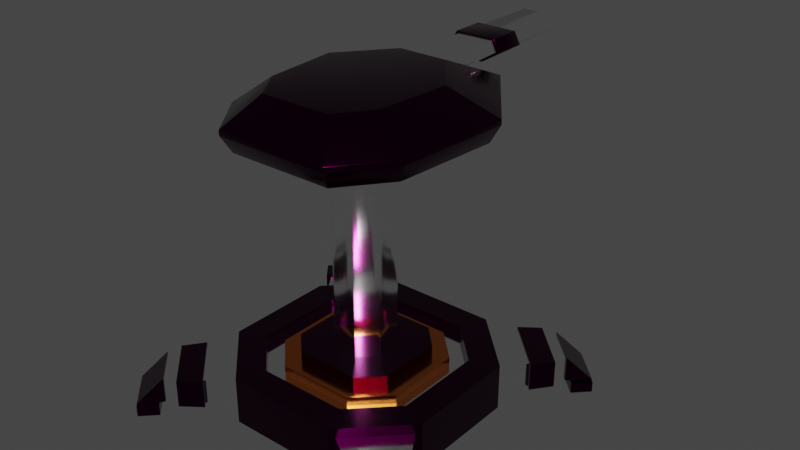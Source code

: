 # Source: Tower.blend  (saved by Blender 3.4.6; exported with 4.5.12 LTS)
import bpy
from mathutils import Matrix  # noqa: F401  (used for matrix-valued properties, if any)

bpy.ops.wm.read_factory_settings(use_empty=True)
scene = bpy.context.scene
scene.name = 'Scene'

# ---- collections
col_base = bpy.data.collections.new('Base'); scene.collection.children.link(col_base)
col_turret = bpy.data.collections.new('Turret'); scene.collection.children.link(col_turret)

# ---- materials (node trees are filled in below, after node groups)
mat_mainmetal = bpy.data.materials.new('MainMetal')
mat_mainmetal.alpha_threshold = 0.0
mat_mainmetal.use_transparent_shadow = False
mat_mainmetal.roughness = 0.5
mat_mainmetal.line_color = (0.0, 0.0, 0.0, 1.0)
mat_whitemetal = bpy.data.materials.new('WhiteMetal')
mat_whitemetal.alpha_threshold = 0.0
mat_whitemetal.use_transparent_shadow = False
mat_whitemetal.roughness = 0.5
mat_whitemetal.line_color = (0.0, 0.0, 0.0, 1.0)
mat_altmetal = bpy.data.materials.new('AltMetal')
mat_altmetal.alpha_threshold = 0.0
mat_altmetal.use_transparent_shadow = False
mat_altmetal.roughness = 0.5
mat_altmetal.line_color = (0.0, 0.0, 0.0, 1.0)

# ---- material node trees
mat_mainmetal.use_nodes = True; mat_mainmetal.node_tree.nodes.clear()
_N = mat_mainmetal.node_tree.nodes; _L = mat_mainmetal.node_tree.links
n0 = _N.new('ShaderNodeOutputMaterial'); n0.name = 'Material Output'; n0.location = (300, 300)
n1 = _N.new('ShaderNodeBsdfPrincipled'); n1.name = 'Principled BSDF'; n1.location = (10, 300)
n1.distribution = 'GGX'
n1.subsurface_method = 'RANDOM_WALK_SKIN'
n1.inputs[0].default_value = (0.05161, 0.0, 0.0332, 1.0)
n1.inputs[1].default_value = 1.0
n1.inputs[2].default_value = 0.1682
n1.inputs[3].default_value = 1.45
n1.inputs[13].default_value = 1.0
n1.inputs[27].default_value = (0.0, 0.0, 0.0, 1.0)
n1.inputs[28].default_value = 1.0
_L.new(n1.outputs[0], n0.inputs[0])
n0.is_active_output = True
mat_whitemetal.use_nodes = True; mat_whitemetal.node_tree.nodes.clear()
_N = mat_whitemetal.node_tree.nodes; _L = mat_whitemetal.node_tree.links
n0 = _N.new('ShaderNodeOutputMaterial'); n0.name = 'Material Output'; n0.location = (300, 300)
n1 = _N.new('ShaderNodeBsdfPrincipled'); n1.name = 'Principled BSDF'; n1.location = (10, 300)
n1.distribution = 'GGX'
n1.subsurface_method = 'RANDOM_WALK_SKIN'
n1.inputs[0].default_value = (1.0, 1.0, 1.0, 1.0)
n1.inputs[1].default_value = 1.0
n1.inputs[2].default_value = 0.1
n1.inputs[3].default_value = 1.45
n1.inputs[13].default_value = 1.0
n1.inputs[27].default_value = (0.0, 0.0, 0.0, 1.0)
n1.inputs[28].default_value = 1.0
_L.new(n1.outputs[0], n0.inputs[0])
n0.is_active_output = True
mat_altmetal.use_nodes = True; mat_altmetal.node_tree.nodes.clear()
_N = mat_altmetal.node_tree.nodes; _L = mat_altmetal.node_tree.links
n0 = _N.new('ShaderNodeOutputMaterial'); n0.name = 'Material Output'; n0.location = (300, 300)
n1 = _N.new('ShaderNodeBsdfPrincipled'); n1.name = 'Principled BSDF'; n1.location = (10, 300)
n1.distribution = 'GGX'
n1.subsurface_method = 'RANDOM_WALK_SKIN'
n1.inputs[0].default_value = (0.7872, 0.2232, 0.03741, 1.0)
n1.inputs[1].default_value = 1.0
n1.inputs[2].default_value = 0.1682
n1.inputs[3].default_value = 1.45
n1.inputs[13].default_value = 1.0
n1.inputs[27].default_value = (0.0, 0.0, 0.0, 1.0)
n1.inputs[28].default_value = 1.0
_L.new(n1.outputs[0], n0.inputs[0])
n0.is_active_output = True

# ---- world
world_world = bpy.data.worlds.new('World'); scene.world = world_world
world_world.use_nodes = True; world_world.node_tree.nodes.clear()
_N = world_world.node_tree.nodes; _L = world_world.node_tree.links
n0 = _N.new('ShaderNodeOutputWorld'); n0.name = 'World Output'; n0.location = (300, 300)
n1 = _N.new('ShaderNodeBackground'); n1.name = 'Background'; n1.location = (10, 300)
n1.inputs[0].default_value = (0.05088, 0.05088, 0.05088, 1.0)
_L.new(n1.outputs[0], n0.inputs[0])
n0.is_active_output = True
world_world.color = (0.05088, 0.05088, 0.05088)
world_world.use_sun_shadow = False
world_world.sun_shadow_jitter_overblur = 0.0

# ---- meshes
me_cube_002 = bpy.data.meshes.new('Cube.002')
me_cube_002.from_pydata([(0.0, 0.0, 0.0), (0.0, 0.148, 0.08056), (0.0, 0.1948, 0.0), (0.1948, 0.0, 0.0), (0.1948, 0.0, 0.08056), (0.1048, 0.1874, 0.009449), (0.1874, 0.1048, 0.009449), (0.148, 0.078, 0.08056), (0.078, 0.148, 0.08056), (0.1048, 0.1874, 0.06319), (0.1874, 0.1048, 0.06319), (0.148, 0.0, 0.08056), (0.0, 0.1948, 0.08056), (0.0, 0.1189, 0.06446), (0.1189, 0.0, 0.06446), (0.06595, 0.1189, 0.06446), (0.1189, 0.06595, 0.06446), (0.078, 0.148, 0.06446), (0.148, 0.078, 0.06446), (0.148, 0.0, 0.06446), (0.0, 0.148, 0.06446), (0.0, 0.1189, 0.07906), (0.09224, 0.0, 0.07906), (0.05492, 0.09224, 0.07906), (0.09224, 0.05492, 0.07906), (0.06595, 0.1189, 0.07906), (0.1189, 0.06595, 0.07906), (0.1189, 0.0, 0.07906), (0.0, 0.09224, 0.07906), (0.0, 0.09224, 0.09699), (0.0, 0.0, 0.09699), (0.09224, 0.0, 0.09699), (0.05492, 0.09224, 0.09699), (0.09224, 0.05492, 0.09699), (0.0974, 0.1948, 0.08056), (0.1948, 0.0974, 0.08056), (0.1948, 0.0974, 0.0), (0.0974, 0.1948, 0.0), (0.1491, 0.2166, 0.0675), (0.2166, 0.1491, 0.0675), (0.2166, 0.1491, 0.02518), (0.1491, 0.2166, 0.02518), (0.1435, 0.2222, 0.071), (0.2222, 0.1435, 0.071), (0.2222, 0.1435, 0.02169), (0.1435, 0.2222, 0.02169), (0.1753, 0.2489, 0.06939), (0.2489, 0.1753, 0.06939), (0.2489, 0.1753, 0.0233), (0.1753, 0.2489, 0.0233), (0.1888, 0.2354, 0.06537), (0.2354, 0.1888, 0.06537), (0.2354, 0.1888, 0.02731), (0.1888, 0.2354, 0.02731), (0.2036, 0.2509, 0.06537), (0.2509, 0.2036, 0.06537), (0.2509, 0.2036, 0.02731), (0.2036, 0.2509, 0.02731), (0.2001, 0.2545, 0.06826), (0.2545, 0.2001, 0.06826), (0.2545, 0.2001, 0.02442), (0.2001, 0.2545, 0.02442), (0.2323, 0.2867, 0.02303), (0.2867, 0.2323, 0.02303), (0.2625, 0.2081, 0.02303), (0.2081, 0.2625, 0.02303), (0.235, 0.2797, 0.02303), (0.2797, 0.235, 0.02303), (0.2599, 0.2151, 0.02303), (0.2151, 0.2599, 0.02303), (0.235, 0.2797, 0.01861), (0.2797, 0.235, 0.01861), (0.2599, 0.2151, 0.01861), (0.2151, 0.2599, 0.01861), (0.2316, 0.2885, 0.01861), (0.2885, 0.2316, 0.01861), (0.2632, 0.2063, 0.01861), (0.2063, 0.2632, 0.01861), (0.2316, 0.2885, -1.863e-09), (0.2885, 0.2316, -1.863e-09), (0.2632, 0.2063, 1.863e-09), (0.2063, 0.2632, 1.863e-09)], [], [(7, 8, 17, 18), (2, 12, 34, 37), (2, 37, 36, 3, 0), (6, 5, 41, 40), (36, 35, 4, 3), (8, 7, 35, 34), (7, 11, 4, 35), (1, 8, 34, 12), (15, 13, 21, 25), (11, 7, 18, 19), (8, 1, 20, 17), (15, 16, 18, 17), (16, 14, 19, 18), (13, 15, 17, 20), (23, 28, 29, 32), (16, 15, 25, 26), (14, 16, 26, 27), (23, 24, 26, 25), (24, 22, 27, 26), (28, 23, 25, 21), (33, 32, 29, 30, 31), (24, 23, 32, 33), (22, 24, 33, 31), (10, 9, 34, 35), (6, 10, 35, 36), (5, 6, 36, 37), (9, 5, 37, 34), (41, 38, 42, 45), (9, 10, 39, 38), (5, 9, 38, 41), (10, 6, 40, 39), (44, 45, 49, 48), (39, 40, 44, 43), (40, 41, 45, 44), (38, 39, 43, 42), (46, 47, 51, 50), (42, 43, 47, 46), (45, 42, 46, 49), (43, 44, 48, 47), (53, 50, 54, 57), (49, 46, 50, 53), (47, 48, 52, 51), (48, 49, 53, 52), (56, 57, 61, 60), (51, 52, 56, 55), (52, 53, 57, 56), (50, 51, 55, 54), (58, 59, 63, 62), (54, 55, 59, 58), (57, 54, 58, 61), (55, 56, 60, 59), (65, 62, 66, 69), (61, 58, 62, 65), (59, 60, 64, 63), (60, 61, 65, 64), (68, 69, 73, 72), (63, 64, 68, 67), (64, 65, 69, 68), (62, 63, 67, 66), (70, 71, 75, 74), (66, 67, 71, 70), (69, 66, 70, 73), (67, 68, 72, 71), (77, 74, 78, 81), (73, 70, 74, 77), (71, 72, 76, 75), (72, 73, 77, 76), (79, 80, 81, 78), (75, 76, 80, 79), (76, 77, 81, 80), (74, 75, 79, 78)])
me_cube_002.polygons.foreach_set('material_index', [0, 0, 0, 1, 0, 0, 0, 0, 2, 0, 0, 1, 1, 1, 0, 2, 2, 2, 2, 2, 0, 0, 0, 0, 0, 0, 0, 0, 1, 1, 1, 0, 0, 0, 0, 0, 0, 0, 0, 1, 0, 0, 0, 0, 1, 1, 1, 0, 0, 0, 0, 0, 0, 0, 0, 1, 0, 0, 0, 0, 1, 1, 1, 0, 0, 0, 0, 0, 0, 0, 0])
_uv = me_cube_002.uv_layers.new(name='UVMap')
_uv.uv.foreach_set('vector', [0.6551, 0.5749, 0.6999, 0.5301, 0.6999, 0.5301, 0.6551, 0.5749, 0.375, 0.375, 0.625, 0.375, 0.625, 0.4375, 0.375, 0.4375, 0.25, 0.5, 0.3125, 0.5, 0.375, 0.5625, 0.375, 0.625, 0.25, 0.625, 0.4166, 0.553, 0.4166, 0.447, 0.4166, 0.447, 0.4166, 0.553, 0.375, 0.5625, 0.625, 0.5625, 0.625, 0.625, 0.375, 0.625, 0.6999, 0.5301, 0.6551, 0.5749, 0.625, 0.5625, 0.6875, 0.5, 0.6551, 0.5749, 0.6551, 0.625, 0.625, 0.625, 0.625, 0.5625, 0.75, 0.5301, 0.6999, 0.5301, 0.6875, 0.5, 0.75, 0.5, 0.7077, 0.5487, 0.75, 0.5487, 0.75, 0.5487, 0.7077, 0.5487, 0.6551, 0.625, 0.6551, 0.5749, 0.6551, 0.5749, 0.6551, 0.625, 0.6999, 0.5301, 0.75, 0.5301, 0.75, 0.5301, 0.6999, 0.5301, 0.7077, 0.5487, 0.6737, 0.5827, 0.6551, 0.5749, 0.6999, 0.5301, 0.6737, 0.5827, 0.6737, 0.625, 0.6551, 0.625, 0.6551, 0.5749, 0.75, 0.5487, 0.7077, 0.5487, 0.6999, 0.5301, 0.75, 0.5301, 0.7148, 0.5658, 0.75, 0.5658, 0.75, 0.5658, 0.7148, 0.5658, 0.6737, 0.5827, 0.7077, 0.5487, 0.7077, 0.5487, 0.6737, 0.5827, 0.6737, 0.625, 0.6737, 0.5827, 0.6737, 0.5827, 0.6737, 0.625, 0.7148, 0.5658, 0.6908, 0.5898, 0.6737, 0.5827, 0.7077, 0.5487, 0.6908, 0.5898, 0.6908, 0.625, 0.6737, 0.625, 0.6737, 0.5827, 0.75, 0.5658, 0.7148, 0.5658, 0.7077, 0.5487, 0.75, 0.5487, 0.6908, 0.5898, 0.7148, 0.5658, 0.75, 0.5658, 0.75, 0.625, 0.6908, 0.625, 0.6908, 0.5898, 0.7148, 0.5658, 0.7148, 0.5658, 0.6908, 0.5898, 0.6908, 0.625, 0.6908, 0.5898, 0.6908, 0.5898, 0.6908, 0.625, 0.5834, 0.553, 0.5834, 0.447, 0.625, 0.4375, 0.625, 0.5625, 0.4166, 0.553, 0.5834, 0.553, 0.625, 0.5625, 0.375, 0.5625, 0.4166, 0.447, 0.4166, 0.553, 0.375, 0.5625, 0.375, 0.4375, 0.5834, 0.447, 0.4166, 0.447, 0.375, 0.4375, 0.625, 0.4375, 0.4166, 0.447, 0.5834, 0.447, 0.5834, 0.447, 0.4166, 0.447, 0.5834, 0.447, 0.5834, 0.553, 0.5834, 0.553, 0.5834, 0.447, 0.4166, 0.447, 0.5834, 0.447, 0.5834, 0.447, 0.4166, 0.447, 0.5834, 0.553, 0.4166, 0.553, 0.4166, 0.553, 0.5834, 0.553, 0.4166, 0.553, 0.4166, 0.447, 0.4166, 0.447, 0.4166, 0.553, 0.5834, 0.553, 0.4166, 0.553, 0.4166, 0.553, 0.5834, 0.553, 0.4166, 0.553, 0.4166, 0.447, 0.4166, 0.447, 0.4166, 0.553, 0.5834, 0.447, 0.5834, 0.553, 0.5834, 0.553, 0.5834, 0.447, 0.5834, 0.447, 0.5834, 0.553, 0.5834, 0.553, 0.5834, 0.447, 0.5834, 0.447, 0.5834, 0.553, 0.5834, 0.553, 0.5834, 0.447, 0.4166, 0.447, 0.5834, 0.447, 0.5834, 0.447, 0.4166, 0.447, 0.5834, 0.553, 0.4166, 0.553, 0.4166, 0.553, 0.5834, 0.553, 0.4166, 0.447, 0.5834, 0.447, 0.5834, 0.447, 0.4166, 0.447, 0.4166, 0.447, 0.5834, 0.447, 0.5834, 0.447, 0.4166, 0.447, 0.5834, 0.553, 0.4166, 0.553, 0.4166, 0.553, 0.5834, 0.553, 0.4166, 0.553, 0.4166, 0.447, 0.4166, 0.447, 0.4166, 0.553, 0.4166, 0.553, 0.4166, 0.447, 0.4166, 0.447, 0.4166, 0.553, 0.5834, 0.553, 0.4166, 0.553, 0.4166, 0.553, 0.5834, 0.553, 0.4166, 0.553, 0.4166, 0.447, 0.4166, 0.447, 0.4166, 0.553, 0.5834, 0.447, 0.5834, 0.553, 0.5834, 0.553, 0.5834, 0.447, 0.5834, 0.447, 0.5834, 0.553, 0.5834, 0.553, 0.5834, 0.447, 0.5834, 0.447, 0.5834, 0.553, 0.5834, 0.553, 0.5834, 0.447, 0.4166, 0.447, 0.5834, 0.447, 0.5834, 0.447, 0.4166, 0.447, 0.5834, 0.553, 0.4166, 0.553, 0.4166, 0.553, 0.5834, 0.553, 0.4166, 0.447, 0.5834, 0.447, 0.5834, 0.447, 0.4166, 0.447, 0.4166, 0.447, 0.5834, 0.447, 0.5834, 0.447, 0.4166, 0.447, 0.5834, 0.553, 0.4166, 0.553, 0.4166, 0.553, 0.5834, 0.553, 0.4166, 0.553, 0.4166, 0.447, 0.4166, 0.447, 0.4166, 0.553, 0.4166, 0.553, 0.4166, 0.447, 0.4166, 0.447, 0.4166, 0.553, 0.5834, 0.553, 0.4166, 0.553, 0.4166, 0.553, 0.5834, 0.553, 0.4166, 0.553, 0.4166, 0.447, 0.4166, 0.447, 0.4166, 0.553, 0.5834, 0.447, 0.5834, 0.553, 0.5834, 0.553, 0.5834, 0.447, 0.5834, 0.447, 0.5834, 0.553, 0.5834, 0.553, 0.5834, 0.447, 0.5834, 0.447, 0.5834, 0.553, 0.5834, 0.553, 0.5834, 0.447, 0.4166, 0.447, 0.5834, 0.447, 0.5834, 0.447, 0.4166, 0.447, 0.5834, 0.553, 0.4166, 0.553, 0.4166, 0.553, 0.5834, 0.553, 0.4166, 0.447, 0.5834, 0.447, 0.5834, 0.447, 0.4166, 0.447, 0.4166, 0.447, 0.5834, 0.447, 0.5834, 0.447, 0.4166, 0.447, 0.5834, 0.553, 0.4166, 0.553, 0.4166, 0.553, 0.5834, 0.553, 0.4166, 0.553, 0.4166, 0.447, 0.4166, 0.447, 0.4166, 0.553, 0.5834, 0.553, 0.4166, 0.553, 0.4166, 0.447, 0.5834, 0.447, 0.5834, 0.553, 0.4166, 0.553, 0.4166, 0.553, 0.5834, 0.553, 0.4166, 0.553, 0.4166, 0.447, 0.4166, 0.447, 0.4166, 0.553, 0.5834, 0.447, 0.5834, 0.553, 0.5834, 0.553, 0.5834, 0.447])
me_cube_002.materials.append(mat_mainmetal)
me_cube_002.materials.append(mat_whitemetal)
me_cube_002.materials.append(mat_altmetal)
me_cube_002.update()
me_cube_003 = bpy.data.meshes.new('Cube.003')
me_cube_003.from_pydata([(-0.02, -0.05, 0.08788), (-0.05, -0.02, 0.08788), (-0.05, -0.02, 0.4456), (-0.02, -0.05, 0.4456), (-0.05, 0.02, 0.08788), (-0.02, 0.05, 0.08788), (-0.02, 0.05, 0.4456), (-0.05, 0.02, 0.4456), (0.05, -0.02, 0.08788), (0.02, -0.05, 0.08788), (0.02, -0.05, 0.4456), (0.05, -0.02, 0.4456), (0.02, 0.05, 0.08788), (0.05, 0.02, 0.08788), (0.05, 0.02, 0.4456), (0.02, 0.05, 0.4456), (-0.07341, -0.1361, 0.4456), (-0.1221, -0.07297, 0.4456), (-0.1332, 0.07384, 0.4456), (-0.05121, 0.1874, 0.4456), (0.05121, 0.1874, 0.4456), (0.1332, 0.07384, 0.4456), (0.1221, -0.07297, 0.4456), (0.07341, -0.1361, 0.4456), (-0.09101, -0.1719, 0.4552), (-0.1513, -0.09359, 0.4552), (-0.1651, 0.08842, 0.4552), (-0.06349, 0.2292, 0.4552), (0.06349, 0.2292, 0.4552), (0.1651, 0.08842, 0.4552), (0.1513, -0.09359, 0.4552), (0.09101, -0.1719, 0.4552), (-0.09897, -0.1881, 0.4846), (-0.1645, -0.1029, 0.4846), (-0.1795, 0.09502, 0.4846), (-0.06904, 0.2481, 0.4846), (0.06904, 0.2481, 0.4846), (0.1795, 0.09502, 0.4846), (0.1645, -0.1029, 0.4846), (0.09897, -0.1881, 0.4846), (-0.09897, -0.1881, 0.4931), (-0.1645, -0.1029, 0.4931), (-0.1795, 0.09502, 0.4931), (-0.01276, 0.2342, 0.4991), (0.01276, 0.2342, 0.4991), (0.1795, 0.09502, 0.4931), (0.1645, -0.1029, 0.4931), (0.09897, -0.1881, 0.4931), (-0.0618, -0.1364, 0.5411), (-0.1027, -0.07792, 0.5411), (-0.1121, 0.05098, 0.5411), (-0.0316, 0.1516, 0.535), (0.0316, 0.1516, 0.535), (0.1121, 0.05098, 0.5411), (0.1027, -0.07792, 0.5411), (0.0618, -0.1364, 0.5411), (0.06904, 0.2481, 0.4931), (-0.06904, 0.2481, 0.4931), (0.04311, 0.1377, 0.5411), (-0.04311, 0.1377, 0.5411), (0.0413, 0.1929, 0.5171), (-0.0413, 0.1929, 0.5171), (-0.01276, 0.2725, 0.4991), (0.01276, 0.2725, 0.4991), (-0.0316, 0.2725, 0.535), (0.0316, 0.2725, 0.535), (0.0413, 0.2725, 0.5171), (-0.0413, 0.2725, 0.5171), (-0.01489, 0.2723, 0.4961), (0.01489, 0.2723, 0.4961), (-0.03689, 0.2723, 0.538), (0.03689, 0.2723, 0.538), (0.04821, 0.2723, 0.5171), (-0.04821, 0.2723, 0.5171), (-0.01489, 0.3311, 0.4961), (0.01489, 0.3311, 0.4961), (-0.03689, 0.3311, 0.538), (0.03689, 0.3311, 0.538), (0.04821, 0.3311, 0.5171), (-0.04821, 0.3311, 0.5171), (-0.01271, 0.3314, 0.4992), (0.01271, 0.3314, 0.4992), (-0.03149, 0.3314, 0.535), (0.03149, 0.3314, 0.535), (0.04115, 0.3314, 0.5171), (-0.04115, 0.3314, 0.5171), (-0.01271, 0.447, 0.5004), (0.01271, 0.447, 0.5004), (-0.03149, 0.4594, 0.534), (0.03149, 0.4594, 0.534), (0.04115, 0.4532, 0.5172), (-0.04115, 0.4532, 0.5172), (-0.01099, 0.4483, 0.5025), (0.01099, 0.4483, 0.5025), (-0.02722, 0.459, 0.5315), (0.02722, 0.459, 0.5315), (0.03558, 0.4537, 0.517), (-0.03558, 0.4537, 0.517), (-0.01099, 0.1109, 0.5016), (0.01099, 0.1109, 0.5016), (-0.02722, 0.1109, 0.5326), (0.02722, 0.1109, 0.5326), (0.03558, 0.1109, 0.5171), (-0.03558, 0.1109, 0.5171)], [], [(9, 10, 3, 0), (13, 14, 11, 8), (11, 14, 21, 22), (5, 6, 15, 12), (0, 3, 2, 1), (6, 5, 4, 7), (14, 13, 12, 15), (10, 9, 8, 11), (1, 2, 7, 4), (19, 18, 26, 27), (10, 11, 22, 23), (15, 6, 19, 20), (3, 10, 23, 16), (14, 15, 20, 21), (7, 2, 17, 18), (6, 7, 18, 19), (2, 3, 16, 17), (28, 27, 35, 36), (22, 21, 29, 30), (18, 17, 25, 26), (21, 20, 28, 29), (17, 16, 24, 25), (20, 19, 27, 28), (16, 23, 31, 24), (23, 22, 30, 31), (37, 36, 56, 45), (24, 31, 39, 32), (31, 30, 38, 39), (27, 26, 34, 35), (30, 29, 37, 38), (26, 25, 33, 34), (29, 28, 36, 37), (25, 24, 32, 33), (46, 45, 53, 54), (33, 32, 40, 41), (36, 35, 57, 56), (32, 39, 47, 40), (39, 38, 46, 47), (35, 34, 42, 57), (38, 37, 45, 46), (34, 33, 41, 42), (53, 58, 59, 50, 49, 48, 55, 54), (42, 41, 49, 50), (45, 56, 58, 53), (41, 40, 48, 49), (40, 47, 55, 48), (47, 46, 54, 55), (57, 42, 50, 59), (43, 44, 56, 57), (52, 51, 59, 58), (44, 60, 52, 58, 56), (51, 61, 43, 57, 59), (52, 60, 66, 65), (44, 43, 62, 63), (43, 61, 67, 62), (51, 52, 65, 64), (61, 51, 64, 67), (60, 44, 63, 66), (66, 63, 69, 72), (63, 62, 68, 69), (65, 66, 72, 71), (62, 67, 73, 68), (64, 65, 71, 70), (67, 64, 70, 73), (68, 73, 79, 74), (70, 71, 77, 76), (73, 70, 76, 79), (72, 69, 75, 78), (69, 68, 74, 75), (71, 72, 78, 77), (78, 75, 81, 84), (75, 74, 80, 81), (77, 78, 84, 83), (74, 79, 85, 80), (76, 77, 83, 82), (79, 76, 82, 85), (80, 85, 91, 86), (82, 83, 89, 88), (85, 82, 88, 91), (84, 81, 87, 90), (81, 80, 86, 87), (83, 84, 90, 89), (90, 87, 93, 96), (87, 86, 92, 93), (89, 90, 96, 95), (86, 91, 97, 92), (88, 89, 95, 94), (91, 88, 94, 97), (92, 97, 103, 98), (94, 95, 101, 100), (97, 94, 100, 103), (96, 93, 99, 102), (93, 92, 98, 99), (95, 96, 102, 101)])
me_cube_003.polygons.foreach_set('use_smooth', [True] * 94)
me_cube_003.polygons.foreach_set('material_index', [1, 1, 2, 1, 1, 1, 1, 1, 1, 0, 2, 2, 2, 2, 2, 2, 2, 0, 0, 0, 0, 0, 0, 0, 0, 0, 0, 0, 0, 0, 0, 0, 0, 0, 0, 0, 0, 0, 0, 0, 0, 0, 0, 0, 0, 0, 0, 0, 0, 0, 0, 0, 1, 1, 1, 1, 1, 1, 0, 0, 0, 0, 0, 0, 0, 0, 0, 0, 0, 0, 0, 0, 0, 0, 0, 0, 1, 1, 1, 1, 1, 1, 0, 0, 0, 0, 0, 0, 0, 0, 0, 0, 0, 0])
_uv = me_cube_003.uv_layers.new(name='UVMap')
_uv.uv.foreach_set('vector', [0.375, 0.825, 0.625, 0.825, 0.625, 0.925, 0.375, 0.925, 0.375, 0.575, 0.625, 0.575, 0.625, 0.675, 0.375, 0.675, 0.625, 0.675, 0.625, 0.575, 0.625, 0.575, 0.625, 0.675, 0.375, 0.325, 0.625, 0.325, 0.625, 0.425, 0.375, 0.425, 0.375, 0.0, 0.625, 0.0, 0.625, 0.075, 0.375, 0.075, 0.625, 0.325, 0.375, 0.325, 0.375, 0.175, 0.625, 0.175, 0.625, 0.575, 0.375, 0.575, 0.375, 0.425, 0.625, 0.425, 0.625, 0.825, 0.375, 0.825, 0.375, 0.675, 0.625, 0.675, 0.375, 0.075, 0.625, 0.075, 0.625, 0.175, 0.375, 0.175, 0.625, 0.325, 0.625, 0.175, 0.625, 0.175, 0.625, 0.325, 0.625, 0.825, 0.625, 0.675, 0.625, 0.675, 0.625, 0.825, 0.625, 0.425, 0.625, 0.325, 0.625, 0.325, 0.625, 0.425, 0.625, 0.925, 0.625, 0.825, 0.625, 0.825, 0.625, 0.925, 0.625, 0.575, 0.625, 0.425, 0.625, 0.425, 0.625, 0.575, 0.625, 0.175, 0.625, 0.075, 0.625, 0.075, 0.625, 0.175, 0.625, 0.325, 0.625, 0.175, 0.625, 0.175, 0.625, 0.325, 0.625, 0.075, 0.625, 0.0, 0.625, 0.0, 0.625, 0.075, 0.625, 0.425, 0.625, 0.325, 0.625, 0.325, 0.625, 0.425, 0.625, 0.675, 0.625, 0.575, 0.625, 0.575, 0.625, 0.675, 0.625, 0.175, 0.625, 0.075, 0.625, 0.075, 0.625, 0.175, 0.625, 0.575, 0.625, 0.425, 0.625, 0.425, 0.625, 0.575, 0.625, 0.075, 0.625, 0.0, 0.625, 0.0, 0.625, 0.075, 0.625, 0.425, 0.625, 0.325, 0.625, 0.325, 0.625, 0.425, 0.625, 0.925, 0.625, 0.825, 0.625, 0.825, 0.625, 0.925, 0.625, 0.825, 0.625, 0.675, 0.625, 0.675, 0.625, 0.825, 0.625, 0.575, 0.625, 0.425, 0.625, 0.425, 0.625, 0.575, 0.625, 0.925, 0.625, 0.825, 0.625, 0.825, 0.625, 0.925, 0.625, 0.825, 0.625, 0.675, 0.625, 0.675, 0.625, 0.825, 0.625, 0.325, 0.625, 0.175, 0.625, 0.175, 0.625, 0.325, 0.625, 0.675, 0.625, 0.575, 0.625, 0.575, 0.625, 0.675, 0.625, 0.175, 0.625, 0.075, 0.625, 0.075, 0.625, 0.175, 0.625, 0.575, 0.625, 0.425, 0.625, 0.425, 0.625, 0.575, 0.625, 0.075, 0.625, 0.0, 0.625, 0.0, 0.625, 0.075, 0.625, 0.675, 0.625, 0.575, 0.625, 0.575, 0.625, 0.675, 0.625, 0.075, 0.625, 0.0, 0.625, 0.0, 0.625, 0.075, 0.625, 0.425, 0.625, 0.325, 0.625, 0.325, 0.625, 0.425, 0.625, 0.925, 0.625, 0.825, 0.625, 0.825, 0.625, 0.925, 0.625, 0.825, 0.625, 0.675, 0.625, 0.675, 0.625, 0.825, 0.625, 0.325, 0.625, 0.175, 0.625, 0.175, 0.625, 0.325, 0.625, 0.675, 0.625, 0.575, 0.625, 0.575, 0.625, 0.675, 0.625, 0.175, 0.625, 0.075, 0.625, 0.075, 0.625, 0.175, 0.625, 0.575, 0.7, 0.5, 0.8, 0.5, 0.875, 0.575, 0.875, 0.675, 0.8, 0.75, 0.7, 0.75, 0.625, 0.675, 0.625, 0.175, 0.625, 0.075, 0.625, 0.075, 0.625, 0.175, 0.625, 0.575, 0.625, 0.425, 0.625, 0.425, 0.625, 0.575, 0.625, 0.075, 0.625, 0.0, 0.625, 0.0, 0.625, 0.075, 0.625, 0.925, 0.625, 0.825, 0.625, 0.825, 0.625, 0.925, 0.625, 0.825, 0.625, 0.675, 0.625, 0.675, 0.625, 0.825, 0.625, 0.325, 0.625, 0.175, 0.625, 0.175, 0.625, 0.325, 0.625, 0.3315, 0.625, 0.4185, 0.625, 0.425, 0.625, 0.325, 0.625, 0.4163, 0.625, 0.3337, 0.625, 0.325, 0.625, 0.425, 0.625, 0.4185, 0.625, 0.4174, 0.625, 0.4163, 0.625, 0.425, 0.625, 0.425, 0.625, 0.3337, 0.625, 0.3326, 0.625, 0.3315, 0.625, 0.325, 0.625, 0.325, 0.625, 0.4163, 0.625, 0.4174, 0.625, 0.4174, 0.625, 0.4163, 0.625, 0.4185, 0.625, 0.3315, 0.625, 0.3315, 0.625, 0.4185, 0.625, 0.3315, 0.625, 0.3326, 0.625, 0.3326, 0.625, 0.3315, 0.625, 0.3337, 0.625, 0.4163, 0.625, 0.4163, 0.625, 0.3337, 0.625, 0.3326, 0.625, 0.3337, 0.625, 0.3337, 0.625, 0.3326, 0.625, 0.4174, 0.625, 0.4185, 0.625, 0.4185, 0.625, 0.4174, 0.625, 0.4174, 0.625, 0.4185, 0.625, 0.4185, 0.625, 0.4174, 0.625, 0.4185, 0.625, 0.3315, 0.625, 0.3315, 0.625, 0.4185, 0.625, 0.4163, 0.625, 0.4174, 0.625, 0.4174, 0.625, 0.4163, 0.625, 0.3315, 0.625, 0.3326, 0.625, 0.3326, 0.625, 0.3315, 0.625, 0.3337, 0.625, 0.4163, 0.625, 0.4163, 0.625, 0.3337, 0.625, 0.3326, 0.625, 0.3337, 0.625, 0.3337, 0.625, 0.3326, 0.625, 0.3315, 0.625, 0.3326, 0.625, 0.3326, 0.625, 0.3315, 0.625, 0.3337, 0.625, 0.4163, 0.625, 0.4163, 0.625, 0.3337, 0.625, 0.3326, 0.625, 0.3337, 0.625, 0.3337, 0.625, 0.3326, 0.625, 0.4174, 0.625, 0.4185, 0.625, 0.4185, 0.625, 0.4174, 0.625, 0.4185, 0.625, 0.3315, 0.625, 0.3315, 0.625, 0.4185, 0.625, 0.4163, 0.625, 0.4174, 0.625, 0.4174, 0.625, 0.4163, 0.625, 0.4174, 0.625, 0.4185, 0.625, 0.4185, 0.625, 0.4174, 0.625, 0.4185, 0.625, 0.3315, 0.625, 0.3315, 0.625, 0.4185, 0.625, 0.4163, 0.625, 0.4174, 0.625, 0.4174, 0.625, 0.4163, 0.625, 0.3315, 0.625, 0.3326, 0.625, 0.3326, 0.625, 0.3315, 0.625, 0.3337, 0.625, 0.4163, 0.625, 0.4163, 0.625, 0.3337, 0.625, 0.3326, 0.625, 0.3337, 0.625, 0.3337, 0.625, 0.3326, 0.625, 0.3315, 0.625, 0.3326, 0.625, 0.3326, 0.625, 0.3315, 0.625, 0.3337, 0.625, 0.4163, 0.625, 0.4163, 0.625, 0.3337, 0.625, 0.3326, 0.625, 0.3337, 0.625, 0.3337, 0.625, 0.3326, 0.625, 0.4174, 0.625, 0.4185, 0.625, 0.4185, 0.625, 0.4174, 0.625, 0.4185, 0.625, 0.3315, 0.625, 0.3315, 0.625, 0.4185, 0.625, 0.4163, 0.625, 0.4174, 0.625, 0.4174, 0.625, 0.4163, 0.625, 0.4174, 0.625, 0.4185, 0.625, 0.4185, 0.625, 0.4174, 0.625, 0.4185, 0.625, 0.3315, 0.625, 0.3315, 0.625, 0.4185, 0.625, 0.4163, 0.625, 0.4174, 0.625, 0.4174, 0.625, 0.4163, 0.625, 0.3315, 0.625, 0.3326, 0.625, 0.3326, 0.625, 0.3315, 0.625, 0.3337, 0.625, 0.4163, 0.625, 0.4163, 0.625, 0.3337, 0.625, 0.3326, 0.625, 0.3337, 0.625, 0.3337, 0.625, 0.3326, 0.625, 0.3315, 0.625, 0.3326, 0.625, 0.3326, 0.625, 0.3315, 0.625, 0.3337, 0.625, 0.4163, 0.625, 0.4163, 0.625, 0.3337, 0.625, 0.3326, 0.625, 0.3337, 0.625, 0.3337, 0.625, 0.3326, 0.625, 0.4174, 0.625, 0.4185, 0.625, 0.4185, 0.625, 0.4174, 0.625, 0.4185, 0.625, 0.3315, 0.625, 0.3315, 0.625, 0.4185, 0.625, 0.4163, 0.625, 0.4174, 0.625, 0.4174, 0.625, 0.4163])
me_cube_003.materials.append(mat_mainmetal)
me_cube_003.materials.append(mat_whitemetal)
me_cube_003.materials.append(mat_altmetal)
me_cube_003.use_mirror_x = True
me_cube_003.update()

# ---- objects
ob_base = bpy.data.objects.new('Base', me_cube_002)
ob_turret = bpy.data.objects.new('Turret', me_cube_003)

# ---- transforms, parenting, visibility, modifiers, constraints
ob_base.location = (0.0, 0.0, 0.0)
_m = ob_base.modifiers.new('Mirror', 'MIRROR')
_m.use_axis = (True, True, False)
ob_turret.location = (0.0, 0.0, 0.0)
ob_turret.use_mesh_mirror_x = True
_m = ob_turret.modifiers.new('Bevel', 'BEVEL')
_m.width = 0.001
_m.width_pct = 0.001
_m.segments = 2
_m.angle_limit = 0.2618

# ---- collection membership
col_base.objects.link(ob_base)
col_turret.objects.link(ob_turret)

# ---- scene / render settings (as saved in the file)
scene.frame_start = 1; scene.frame_end = 250; scene.frame_set(195)
scene.render.engine = 'BLENDER_EEVEE_NEXT'
scene.cycles.sampling_pattern = 'TABULATED_SOBOL'
scene.cycles.use_light_tree = False
scene.view_settings.view_transform = 'Filmic'
bpy.context.view_layer.update()

# ---- added for rendering (the .blend has no active camera and no usable light): camera, sun
cam_auto = bpy.data.cameras.new('AutoCamera')
cam_auto.lens = 50.0
cam_auto.sensor_width = 36.0
cam_auto.clip_end = 1000.0
ob_auto_camera = bpy.data.objects.new('AutoCamera', cam_auto)
scene.collection.objects.link(ob_auto_camera)
ob_auto_camera.location = (1.00709, -1.12311, 1.07622)
ob_auto_camera.rotation_euler = (1.09748, -7.21219e-08, 0.694738)
scene.camera = ob_auto_camera
light_auto_sun = bpy.data.lights.new('AutoSun', 'SUN')
light_auto_sun.energy = 3.0
light_auto_sun.angle = 0.0523599
ob_auto_sun = bpy.data.objects.new('AutoSun', light_auto_sun)
scene.collection.objects.link(ob_auto_sun)
ob_auto_sun.rotation_euler = (0.872665, 0.174533, 0.523599)
bpy.context.view_layer.update()
